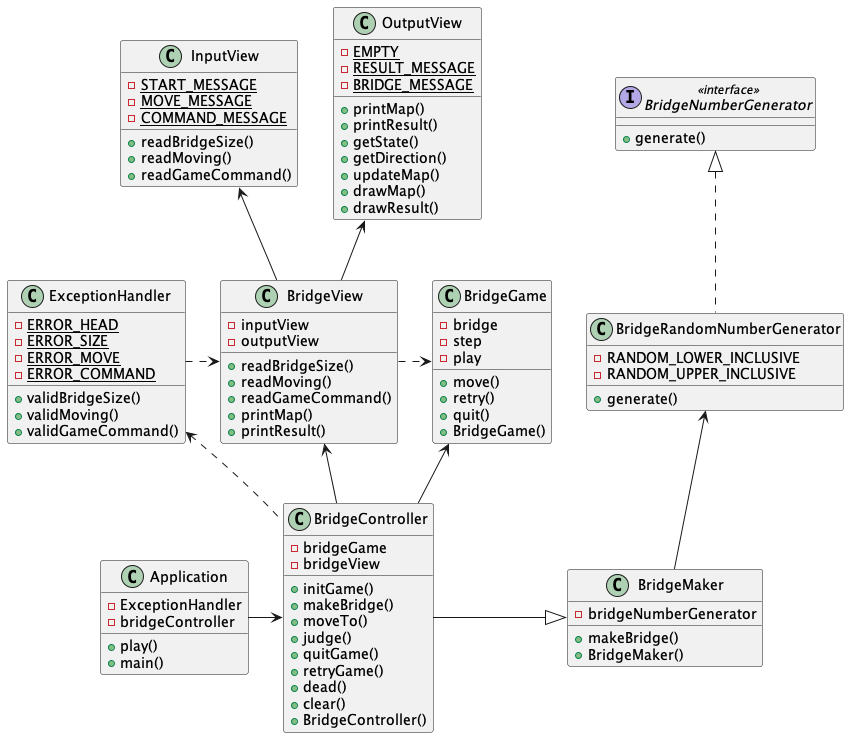

The diagram above was rendered by PlantUML. Its source (embedded in the PNG):
@startuml

class ExceptionHandler
class BridgeGame
class BridgeController
class BridgeMaker
class BridgeNumberGenerator
class BridgeRandomNumberGenerator
class InputView
class OutputView
class Application


BridgeController -up-> BridgeGame

BridgeController -up-> BridgeView
BridgeController -right-|> BridgeMaker


BridgeView -up-> OutputView
BridgeView -up-> InputView

BridgeRandomNumberGenerator .up.|> BridgeNumberGenerator
BridgeMaker -up-> BridgeRandomNumberGenerator

Application -right-> BridgeController
ExceptionHandler .right.> BridgeView
BridgeController .up.> ExceptionHandler
BridgeView .right.> BridgeGame


class Application{
    - ExceptionHandler
    - bridgeController
    + play()
    + main()
}

class BridgeGame{
    - bridge
    - step
    - play
    + move()
    + retry()
    + quit()
    + BridgeGame()
}

class BridgeController{
    - bridgeGame
    - bridgeView

    + initGame()
    + makeBridge()
    + moveTo()
    + judge()
    + quitGame()
    + retryGame()
    + dead()
    + clear()
    + BridgeController()
}

class BridgeMaker{
    - bridgeNumberGenerator
    + makeBridge()
    + BridgeMaker()
}

interface BridgeNumberGenerator <<interface>>{
    + generate()
}

class BridgeRandomNumberGenerator{
    - RANDOM_LOWER_INCLUSIVE
    - RANDOM_UPPER_INCLUSIVE
    + generate()
}

class BridgeView{
    - inputView
    - outputView
    + readBridgeSize()
    + readMoving()
    + readGameCommand()
    + printMap()
    + printResult()
}

class InputView{
    - {static} START_MESSAGE
    - {static} MOVE_MESSAGE
    - {static} COMMAND_MESSAGE

    + readBridgeSize()
    + readMoving()
    + readGameCommand()
}

class OutputView{
    - {static} EMPTY
    - {static} RESULT_MESSAGE
    - {static} BRIDGE_MESSAGE
    + printMap()
    + printResult()
    + getState()
    + getDirection()
    + updateMap()
    + drawMap()
    + drawResult()
}

class ExceptionHandler{
    - {static} ERROR_HEAD
    - {static} ERROR_SIZE
    - {static} ERROR_MOVE
    - {static} ERROR_COMMAND
    + validBridgeSize()
    + validMoving()
    + validGameCommand()

}



@enduml